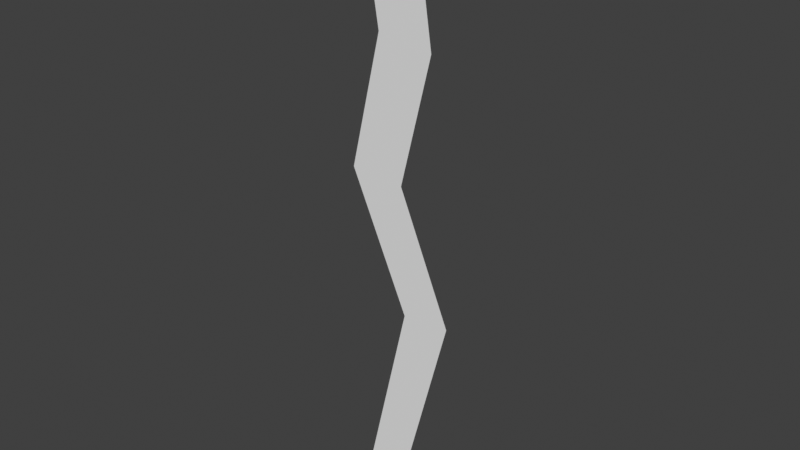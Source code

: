 # Source: lightning-strike.blend  (saved by Blender 4.3.34; exported with 4.5.12 LTS)
import bpy
from mathutils import Matrix  # noqa: F401  (used for matrix-valued properties, if any)

bpy.ops.wm.read_factory_settings(use_empty=True)
scene = bpy.context.scene
scene.name = 'Scene'

# ---- collections
col_collection = bpy.data.collections.new('Collection'); scene.collection.children.link(col_collection)

# ---- materials (node trees are filled in below, after node groups)
mat_vertex_color_double_sided = bpy.data.materials.new('vertex_color_double_sided')

# ---- material node trees

# ---- world
world_world = bpy.data.worlds.new('World'); scene.world = world_world
world_world.use_nodes = True; world_world.node_tree.nodes.clear()
_N = world_world.node_tree.nodes; _L = world_world.node_tree.links
n0 = _N.new('ShaderNodeOutputWorld'); n0.name = 'World Output'; n0.location = (300, 300)
n1 = _N.new('ShaderNodeBackground'); n1.name = 'Background'; n1.location = (10, 300)
n1.inputs[0].default_value = (0.05088, 0.05088, 0.05088, 1.0)
_L.new(n1.outputs[0], n0.inputs[0])
n0.is_active_output = True
world_world.color = (0.05088, 0.05088, 0.05088)
world_world.sun_shadow_jitter_overblur = 0.0

# ---- meshes
me_cylinder = bpy.data.meshes.new('Cylinder')
me_cylinder.from_pydata([(-0.04575, -0.0007746, 0.002103), (-0.04878, -0.0007747, 0.9958), (0.02338, -0.0007746, -0.0001171), (0.04539, -0.0007747, 0.9996), (-0.01394, -0.0007747, 0.7893), (0.07926, -0.0007747, 0.7753), (0.1147, -0.0007746, 0.3516), (0.03381, -0.0007747, 0.3451), (-0.06569, -0.0007747, 0.5697), (0.02645, -0.0007747, 0.5632)], [], [(5, 3, 1, 4), (9, 5, 4, 8), (2, 6, 7, 0), (6, 9, 8, 7)])
_uv = me_cylinder.uv_layers.new(name='UVMap')
_uv.uv.foreach_set('vector', [2.0, 0.5, 2.0, 1.0, -3.576e-07, 1.0, -3.576e-07, 0.5, 2.0, 0.375, 2.0, 0.5, -3.576e-07, 0.5, -3.576e-07, 0.375, 2.0, 0.0, 2.0, 0.25, -3.576e-07, 0.25, -3.576e-07, 0.0, 2.0, 0.25, 2.0, 0.375, -3.576e-07, 0.375, -3.576e-07, 0.25])
_ca = me_cylinder.color_attributes.new('Col', 'FLOAT_COLOR', 'POINT')
_ca.data.foreach_set('color', [1.0, 0.9713, 0.1839, 1.0, 1.0, 0.9713, 0.1839, 1.0, 1.0, 0.9713, 0.1839, 1.0, 1.0, 0.9713, 0.1839, 1.0, 1.0, 0.9713, 0.1839, 1.0, 1.0, 0.9713, 0.1839, 1.0, 1.0, 0.9713, 0.1839, 1.0, 1.0, 0.9713, 0.1839, 1.0, 1.0, 0.9713, 0.1839, 1.0, 1.0, 0.9713, 0.1839, 1.0])
me_cylinder.materials.append(mat_vertex_color_double_sided)
me_cylinder.update()

# ---- objects
ob_cylinder = bpy.data.objects.new('Cylinder', me_cylinder)

# ---- transforms, parenting, visibility, modifiers, constraints
ob_cylinder.location = (0.0, 0.0, 0.0)

# ---- collection membership
col_collection.objects.link(ob_cylinder)

# ---- scene / render settings (as saved in the file)
scene.frame_start = 1; scene.frame_end = 250; scene.frame_set(1)
scene.render.engine = 'BLENDER_EEVEE_NEXT'
scene.view_settings.view_transform = 'Standard'
bpy.context.view_layer.update()

# ---- added for rendering (the .blend has no active camera and no usable light): camera, sun
cam_auto = bpy.data.cameras.new('AutoCamera')
cam_auto.lens = 50.0
cam_auto.sensor_width = 36.0
cam_auto.clip_end = 1000.0
ob_auto_camera = bpy.data.objects.new('AutoCamera', cam_auto)
scene.collection.objects.link(ob_auto_camera)
ob_auto_camera.location = (0.964459, -1.12871, 1.25172)
ob_auto_camera.rotation_euler = (1.09748, -7.21219e-08, 0.694738)
scene.camera = ob_auto_camera
light_auto_sun = bpy.data.lights.new('AutoSun', 'SUN')
light_auto_sun.energy = 3.0
light_auto_sun.angle = 0.0523599
ob_auto_sun = bpy.data.objects.new('AutoSun', light_auto_sun)
scene.collection.objects.link(ob_auto_sun)
ob_auto_sun.rotation_euler = (0.872665, 0.174533, 0.523599)
bpy.context.view_layer.update()
